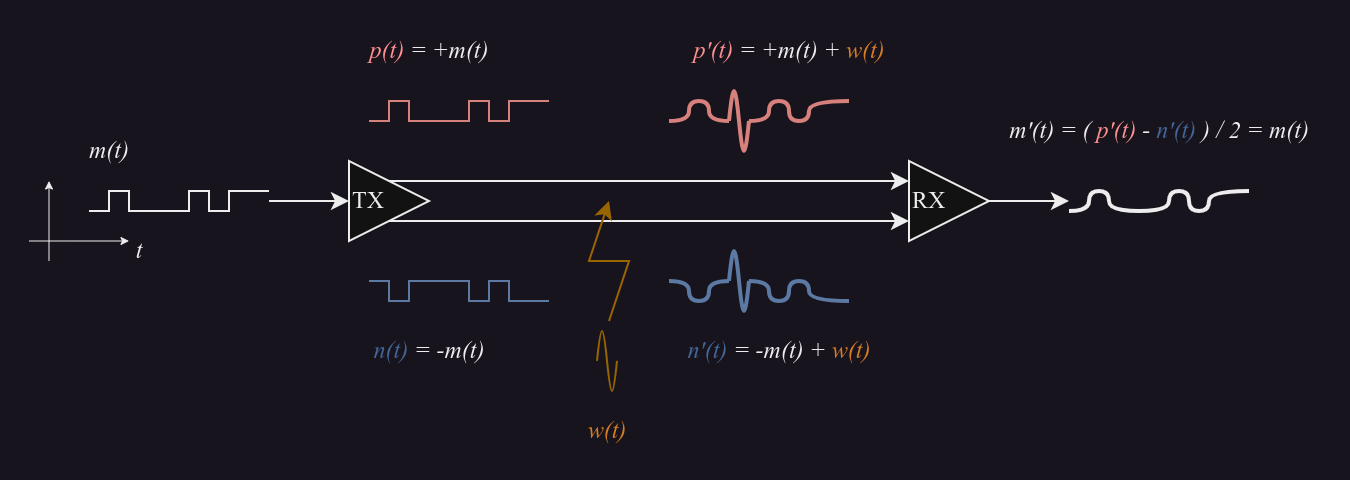

The diagram above was exported from draw.io. Its source (the exported page's mxGraphModel, read from the mxfile embedded in the PNG):
<mxGraphModel dx="1434" dy="835" grid="1" gridSize="10" guides="1" tooltips="1" connect="1" arrows="1" fold="1" page="1" pageScale="1" pageWidth="827" pageHeight="1169" math="0" shadow="0">
  <root>
    <mxCell id="0" />
    <mxCell id="1" parent="0" />
    <mxCell id="WnI3qK_31gTjP33_6Msq-102" style="edgeStyle=orthogonalEdgeStyle;rounded=0;orthogonalLoop=1;jettySize=auto;html=1;exitX=0.5;exitY=0;exitDx=0;exitDy=0;entryX=0;entryY=0.25;entryDx=0;entryDy=0;fontFamily=Times New Roman;fontSize=12;fontColor=default;" parent="1" source="WnI3qK_31gTjP33_6Msq-100" target="WnI3qK_31gTjP33_6Msq-101" edge="1">
      <mxGeometry relative="1" as="geometry" />
    </mxCell>
    <mxCell id="WnI3qK_31gTjP33_6Msq-103" style="edgeStyle=orthogonalEdgeStyle;rounded=0;orthogonalLoop=1;jettySize=auto;html=1;exitX=0.5;exitY=1;exitDx=0;exitDy=0;entryX=0;entryY=0.75;entryDx=0;entryDy=0;fontFamily=Times New Roman;fontSize=12;fontColor=default;" parent="1" source="WnI3qK_31gTjP33_6Msq-100" target="WnI3qK_31gTjP33_6Msq-101" edge="1">
      <mxGeometry relative="1" as="geometry" />
    </mxCell>
    <mxCell id="WnI3qK_31gTjP33_6Msq-104" style="edgeStyle=orthogonalEdgeStyle;rounded=0;orthogonalLoop=1;jettySize=auto;html=1;exitX=0;exitY=0.5;exitDx=0;exitDy=0;fontFamily=Times New Roman;fontSize=12;fontColor=default;endArrow=none;endFill=0;startArrow=classic;startFill=1;" parent="1" source="WnI3qK_31gTjP33_6Msq-100" edge="1">
      <mxGeometry relative="1" as="geometry">
        <mxPoint x="240" y="300" as="targetPoint" />
      </mxGeometry>
    </mxCell>
    <mxCell id="WnI3qK_31gTjP33_6Msq-100" value="TX" style="triangle;whiteSpace=wrap;html=1;rounded=0;strokeColor=default;fontFamily=Times New Roman;fontSize=12;fontColor=default;fillColor=default;align=left;" parent="1" vertex="1">
      <mxGeometry x="280" y="280" width="40" height="40" as="geometry" />
    </mxCell>
    <mxCell id="WnI3qK_31gTjP33_6Msq-105" style="edgeStyle=orthogonalEdgeStyle;rounded=0;orthogonalLoop=1;jettySize=auto;html=1;exitX=1;exitY=0.5;exitDx=0;exitDy=0;fontFamily=Times New Roman;fontSize=12;fontColor=default;" parent="1" source="WnI3qK_31gTjP33_6Msq-101" edge="1">
      <mxGeometry relative="1" as="geometry">
        <mxPoint x="640" y="300" as="targetPoint" />
      </mxGeometry>
    </mxCell>
    <mxCell id="WnI3qK_31gTjP33_6Msq-101" value="RX" style="triangle;whiteSpace=wrap;html=1;rounded=0;strokeColor=default;fontFamily=Times New Roman;fontSize=12;fontColor=default;fillColor=default;align=left;" parent="1" vertex="1">
      <mxGeometry x="560" y="280" width="40" height="40" as="geometry" />
    </mxCell>
    <mxCell id="WnI3qK_31gTjP33_6Msq-106" value="" style="endArrow=none;html=1;rounded=0;fontFamily=Times New Roman;fontSize=12;fontColor=default;fillColor=#f8cecc;strokeColor=#b85450;" parent="1" edge="1">
      <mxGeometry width="50" height="50" relative="1" as="geometry">
        <mxPoint x="290" y="260" as="sourcePoint" />
        <mxPoint x="380" y="250" as="targetPoint" />
        <Array as="points">
          <mxPoint x="300" y="260" />
          <mxPoint x="300" y="250" />
          <mxPoint x="310" y="250" />
          <mxPoint x="310" y="260" />
          <mxPoint x="340" y="260" />
          <mxPoint x="340" y="250" />
          <mxPoint x="350" y="250" />
          <mxPoint x="350" y="260" />
          <mxPoint x="360" y="260" />
          <mxPoint x="360" y="250" />
        </Array>
      </mxGeometry>
    </mxCell>
    <mxCell id="WnI3qK_31gTjP33_6Msq-107" value="" style="endArrow=none;html=1;rounded=0;fontFamily=Times New Roman;fontSize=12;fontColor=default;fillColor=#dae8fc;strokeColor=#6c8ebf;" parent="1" edge="1">
      <mxGeometry width="50" height="50" relative="1" as="geometry">
        <mxPoint x="290" y="340" as="sourcePoint" />
        <mxPoint x="380" y="350" as="targetPoint" />
        <Array as="points">
          <mxPoint x="300" y="340" />
          <mxPoint x="300" y="350" />
          <mxPoint x="310" y="350" />
          <mxPoint x="310" y="340" />
          <mxPoint x="340" y="340" />
          <mxPoint x="340" y="350" />
          <mxPoint x="350" y="350" />
          <mxPoint x="350" y="340" />
          <mxPoint x="360" y="340" />
          <mxPoint x="360" y="350" />
        </Array>
      </mxGeometry>
    </mxCell>
    <mxCell id="WnI3qK_31gTjP33_6Msq-108" value="" style="endArrow=none;html=1;rounded=0;fontFamily=Times New Roman;fontSize=12;fontColor=default;" parent="1" edge="1">
      <mxGeometry width="50" height="50" relative="1" as="geometry">
        <mxPoint x="150" y="305" as="sourcePoint" />
        <mxPoint x="240" y="295" as="targetPoint" />
        <Array as="points">
          <mxPoint x="160" y="305" />
          <mxPoint x="160" y="295" />
          <mxPoint x="170" y="295" />
          <mxPoint x="170" y="305" />
          <mxPoint x="200" y="305" />
          <mxPoint x="200" y="295" />
          <mxPoint x="210" y="295" />
          <mxPoint x="210" y="305" />
          <mxPoint x="220" y="305" />
          <mxPoint x="220" y="295" />
        </Array>
      </mxGeometry>
    </mxCell>
    <mxCell id="WnI3qK_31gTjP33_6Msq-109" value="" style="endArrow=none;html=1;fontFamily=Times New Roman;fontSize=12;fontColor=default;curved=1;strokeWidth=2;" parent="1" edge="1">
      <mxGeometry width="50" height="50" relative="1" as="geometry">
        <mxPoint x="640" y="305" as="sourcePoint" />
        <mxPoint x="730" y="295" as="targetPoint" />
        <Array as="points">
          <mxPoint x="650" y="305" />
          <mxPoint x="650" y="295" />
          <mxPoint x="660" y="295" />
          <mxPoint x="660" y="305" />
          <mxPoint x="690" y="305" />
          <mxPoint x="690" y="295" />
          <mxPoint x="700" y="295" />
          <mxPoint x="700" y="305" />
          <mxPoint x="710" y="305" />
          <mxPoint x="710" y="295" />
        </Array>
      </mxGeometry>
    </mxCell>
    <mxCell id="WnI3qK_31gTjP33_6Msq-110" value="" style="endArrow=none;html=1;fontFamily=Times New Roman;fontSize=12;fontColor=default;fillColor=#f8cecc;strokeColor=#b85450;curved=1;strokeWidth=2;" parent="1" edge="1">
      <mxGeometry width="50" height="50" relative="1" as="geometry">
        <mxPoint x="480" y="260" as="sourcePoint" />
        <mxPoint x="530" y="250" as="targetPoint" />
        <Array as="points">
          <mxPoint x="490" y="260" />
          <mxPoint x="490" y="250" />
          <mxPoint x="500" y="250" />
          <mxPoint x="500" y="260" />
          <mxPoint x="510" y="260" />
          <mxPoint x="510" y="250" />
        </Array>
      </mxGeometry>
    </mxCell>
    <mxCell id="WnI3qK_31gTjP33_6Msq-111" value="" style="pointerEvents=1;verticalLabelPosition=bottom;shadow=0;dashed=0;align=center;html=1;verticalAlign=top;shape=mxgraph.electrical.waveforms.sine_wave;rounded=0;strokeColor=#b85450;fontFamily=Times New Roman;fontSize=12;fillColor=#f8cecc;connectable=0;strokeWidth=2;" parent="1" vertex="1">
      <mxGeometry x="470" y="240" width="10" height="40" as="geometry" />
    </mxCell>
    <mxCell id="WnI3qK_31gTjP33_6Msq-112" value="" style="endArrow=none;html=1;fontFamily=Times New Roman;fontSize=12;fontColor=default;fillColor=#f8cecc;strokeColor=#b85450;curved=1;strokeWidth=2;" parent="1" edge="1">
      <mxGeometry width="50" height="50" relative="1" as="geometry">
        <mxPoint x="440" y="260" as="sourcePoint" />
        <mxPoint x="470" y="260" as="targetPoint" />
        <Array as="points">
          <mxPoint x="450" y="260" />
          <mxPoint x="450" y="250" />
          <mxPoint x="460" y="250" />
          <mxPoint x="460" y="260" />
        </Array>
      </mxGeometry>
    </mxCell>
    <mxCell id="WnI3qK_31gTjP33_6Msq-113" value="" style="endArrow=none;html=1;fontFamily=Times New Roman;fontSize=12;fontColor=default;fillColor=#dae8fc;strokeColor=#6c8ebf;curved=1;strokeWidth=2;" parent="1" edge="1">
      <mxGeometry width="50" height="50" relative="1" as="geometry">
        <mxPoint x="480" y="340" as="sourcePoint" />
        <mxPoint x="530" y="350" as="targetPoint" />
        <Array as="points">
          <mxPoint x="490" y="340" />
          <mxPoint x="490" y="350" />
          <mxPoint x="500" y="350" />
          <mxPoint x="500" y="340" />
          <mxPoint x="510" y="340" />
          <mxPoint x="510" y="350" />
        </Array>
      </mxGeometry>
    </mxCell>
    <mxCell id="WnI3qK_31gTjP33_6Msq-114" value="" style="endArrow=none;html=1;fontFamily=Times New Roman;fontSize=12;fontColor=default;fillColor=#dae8fc;strokeColor=#6c8ebf;curved=1;strokeWidth=2;" parent="1" edge="1">
      <mxGeometry width="50" height="50" relative="1" as="geometry">
        <mxPoint x="440" y="340" as="sourcePoint" />
        <mxPoint x="470" y="340" as="targetPoint" />
        <Array as="points">
          <mxPoint x="450" y="340" />
          <mxPoint x="450" y="350" />
          <mxPoint x="460" y="350" />
          <mxPoint x="460" y="340" />
        </Array>
      </mxGeometry>
    </mxCell>
    <mxCell id="WnI3qK_31gTjP33_6Msq-115" value="" style="pointerEvents=1;verticalLabelPosition=bottom;shadow=0;dashed=0;align=center;html=1;verticalAlign=top;shape=mxgraph.electrical.waveforms.sine_wave;rounded=0;strokeColor=#6c8ebf;fontFamily=Times New Roman;fontSize=12;fillColor=#dae8fc;connectable=0;strokeWidth=2;" parent="1" vertex="1">
      <mxGeometry x="470" y="320" width="10" height="40" as="geometry" />
    </mxCell>
    <mxCell id="WnI3qK_31gTjP33_6Msq-116" value="" style="endArrow=classic;html=1;rounded=0;fontFamily=Times New Roman;fontSize=12;fontColor=default;fillColor=#ffe6cc;strokeColor=#d79b00;" parent="1" edge="1">
      <mxGeometry width="50" height="50" relative="1" as="geometry">
        <mxPoint x="410" y="360" as="sourcePoint" />
        <mxPoint x="410" y="300" as="targetPoint" />
        <Array as="points">
          <mxPoint x="420" y="330" />
          <mxPoint x="400" y="330" />
        </Array>
      </mxGeometry>
    </mxCell>
    <mxCell id="WnI3qK_31gTjP33_6Msq-117" value="" style="pointerEvents=1;verticalLabelPosition=bottom;shadow=0;dashed=0;align=center;html=1;verticalAlign=top;shape=mxgraph.electrical.waveforms.sine_wave;rounded=0;strokeColor=#d79b00;fontFamily=Times New Roman;fontSize=12;fillColor=#ffe6cc;connectable=0;strokeWidth=1;" parent="1" vertex="1">
      <mxGeometry x="404" y="360" width="10" height="40" as="geometry" />
    </mxCell>
    <mxCell id="WnI3qK_31gTjP33_6Msq-118" value="&lt;i&gt;m(t)&lt;/i&gt;" style="text;html=1;align=center;verticalAlign=middle;resizable=0;points=[];autosize=1;strokeColor=none;fillColor=none;fontSize=12;fontFamily=Times New Roman;fontColor=default;" parent="1" vertex="1">
      <mxGeometry x="140" y="260" width="40" height="30" as="geometry" />
    </mxCell>
    <mxCell id="WnI3qK_31gTjP33_6Msq-119" value="&lt;i&gt;&lt;font color=&quot;#ff0000&quot;&gt;p(t)&amp;nbsp;&lt;/font&gt;= +m(t)&lt;/i&gt;" style="text;html=1;align=center;verticalAlign=middle;resizable=0;points=[];autosize=1;strokeColor=none;fillColor=none;fontSize=12;fontFamily=Times New Roman;fontColor=default;" parent="1" vertex="1">
      <mxGeometry x="280" y="210" width="80" height="30" as="geometry" />
    </mxCell>
    <mxCell id="WnI3qK_31gTjP33_6Msq-120" value="&lt;i&gt;&lt;font color=&quot;#7ea6e0&quot;&gt;n(t)&amp;nbsp;&lt;/font&gt;= -m(t)&lt;/i&gt;" style="text;html=1;align=center;verticalAlign=middle;resizable=0;points=[];autosize=1;strokeColor=none;fillColor=none;fontSize=12;fontFamily=Times New Roman;fontColor=default;" parent="1" vertex="1">
      <mxGeometry x="280" y="360" width="80" height="30" as="geometry" />
    </mxCell>
    <mxCell id="WnI3qK_31gTjP33_6Msq-121" value="&lt;i&gt;&lt;font color=&quot;#ff0000&quot;&gt;p'(t)&amp;nbsp;&lt;/font&gt;= +m(t) + &lt;font color=&quot;#cc6600&quot;&gt;w(t)&lt;/font&gt;&lt;/i&gt;" style="text;html=1;align=center;verticalAlign=middle;resizable=0;points=[];autosize=1;strokeColor=none;fillColor=none;fontSize=12;fontFamily=Times New Roman;fontColor=default;" parent="1" vertex="1">
      <mxGeometry x="440" y="210" width="120" height="30" as="geometry" />
    </mxCell>
    <mxCell id="WnI3qK_31gTjP33_6Msq-122" value="&lt;i&gt;&lt;font color=&quot;#7ea6e0&quot;&gt;n'(t)&lt;/font&gt;&lt;font color=&quot;#ff0000&quot;&gt;&amp;nbsp;&lt;/font&gt;= -m(t) + &lt;font color=&quot;#cc6600&quot;&gt;w(t)&lt;/font&gt;&lt;/i&gt;" style="text;html=1;align=center;verticalAlign=middle;resizable=0;points=[];autosize=1;strokeColor=none;fillColor=none;fontSize=12;fontFamily=Times New Roman;fontColor=default;" parent="1" vertex="1">
      <mxGeometry x="440" y="360" width="110" height="30" as="geometry" />
    </mxCell>
    <mxCell id="WnI3qK_31gTjP33_6Msq-123" value="&lt;i&gt;&lt;font color=&quot;#cc6600&quot;&gt;w(t)&lt;/font&gt;&lt;/i&gt;" style="text;html=1;align=center;verticalAlign=middle;resizable=0;points=[];autosize=1;strokeColor=none;fillColor=none;fontSize=12;fontFamily=Times New Roman;fontColor=default;" parent="1" vertex="1">
      <mxGeometry x="389" y="400" width="40" height="30" as="geometry" />
    </mxCell>
    <mxCell id="WnI3qK_31gTjP33_6Msq-124" value="&lt;i&gt;m'(t) = (&amp;nbsp;&lt;font color=&quot;#ff0000&quot;&gt;p'(t)&lt;/font&gt; - &lt;font color=&quot;#7ea6e0&quot;&gt;n'(t)&amp;nbsp;&lt;/font&gt;) / 2 = m(t)&lt;/i&gt;" style="text;html=1;align=center;verticalAlign=middle;resizable=0;points=[];autosize=1;strokeColor=none;fillColor=none;fontSize=12;fontFamily=Times New Roman;fontColor=default;" parent="1" vertex="1">
      <mxGeometry x="600" y="250" width="170" height="30" as="geometry" />
    </mxCell>
    <mxCell id="WnI3qK_31gTjP33_6Msq-126" value="" style="endArrow=classic;html=1;rounded=0;fontFamily=Times New Roman;fontSize=12;fontColor=default;startSize=6;endSize=3;strokeWidth=0.5;" parent="1" edge="1">
      <mxGeometry width="50" height="50" relative="1" as="geometry">
        <mxPoint x="130" y="330" as="sourcePoint" />
        <mxPoint x="130" y="290" as="targetPoint" />
      </mxGeometry>
    </mxCell>
    <mxCell id="WnI3qK_31gTjP33_6Msq-127" value="" style="endArrow=classic;html=1;rounded=0;fontFamily=Times New Roman;fontSize=12;fontColor=default;startSize=6;endSize=3;strokeWidth=0.5;" parent="1" edge="1">
      <mxGeometry width="50" height="50" relative="1" as="geometry">
        <mxPoint x="120" y="320" as="sourcePoint" />
        <mxPoint x="170" y="320" as="targetPoint" />
      </mxGeometry>
    </mxCell>
    <mxCell id="WnI3qK_31gTjP33_6Msq-128" value="&lt;i&gt;t&lt;/i&gt;" style="text;html=1;align=center;verticalAlign=middle;resizable=0;points=[];autosize=1;strokeColor=none;fillColor=none;fontSize=12;fontFamily=Times New Roman;fontColor=default;" parent="1" vertex="1">
      <mxGeometry x="160" y="310" width="30" height="30" as="geometry" />
    </mxCell>
  </root>
</mxGraphModel>